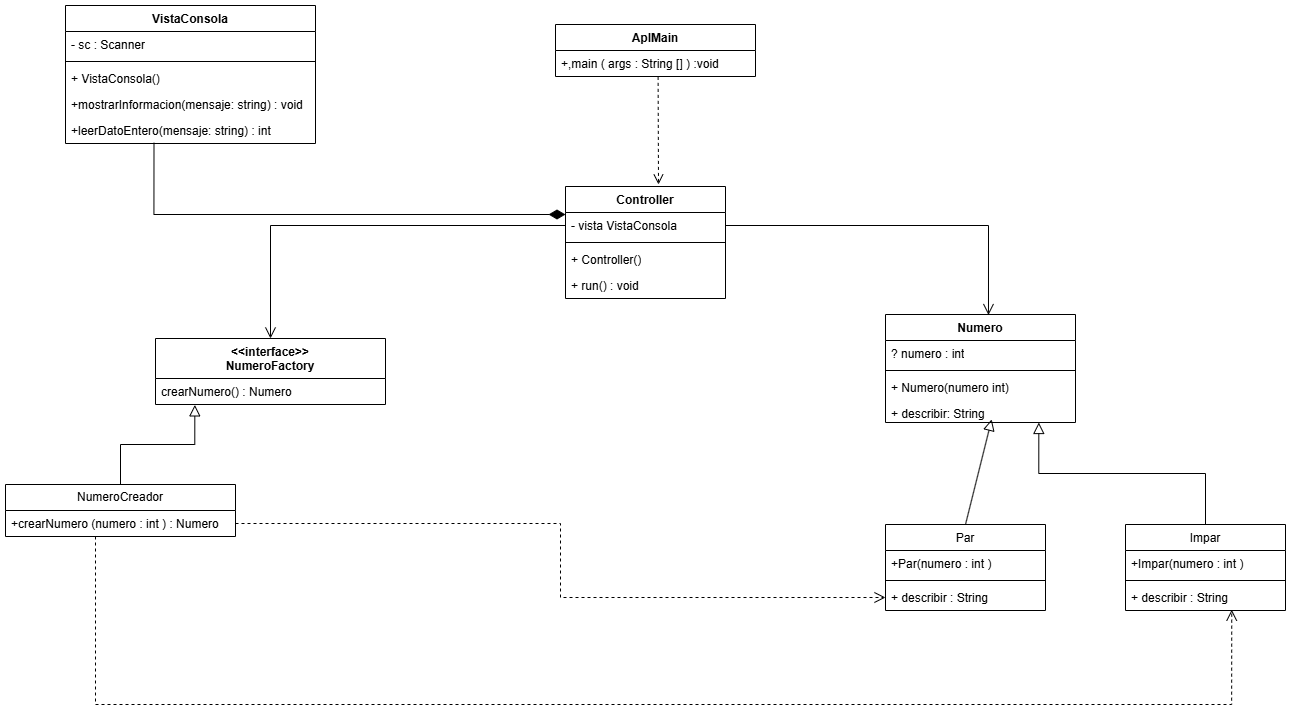

The diagram above was exported from draw.io. Its source (the exported page's mxGraphModel, read from the mxfile embedded in the PNG):
<mxGraphModel dx="1766" dy="1966" grid="1" gridSize="10" guides="1" tooltips="1" connect="1" arrows="1" fold="1" page="1" pageScale="1" pageWidth="827" pageHeight="1169" math="0" shadow="0">
  <root>
    <mxCell id="0" />
    <mxCell id="1" parent="0" />
    <mxCell id="boOa8V6IRlQczUyvJkoK-1" value="&lt;div&gt;&amp;lt;&amp;lt;interface&amp;gt;&amp;gt;&lt;/div&gt;NumeroFactory" style="swimlane;fontStyle=1;align=center;verticalAlign=top;childLayout=stackLayout;horizontal=1;startSize=40;horizontalStack=0;resizeParent=1;resizeParentMax=0;resizeLast=0;collapsible=1;marginBottom=0;whiteSpace=wrap;html=1;" vertex="1" parent="1">
      <mxGeometry x="170" y="-66" width="230" height="66" as="geometry" />
    </mxCell>
    <mxCell id="boOa8V6IRlQczUyvJkoK-2" value="crearNumero() : Numero" style="text;strokeColor=none;fillColor=none;align=left;verticalAlign=top;spacingLeft=4;spacingRight=4;overflow=hidden;rotatable=0;points=[[0,0.5],[1,0.5]];portConstraint=eastwest;whiteSpace=wrap;html=1;" vertex="1" parent="boOa8V6IRlQczUyvJkoK-1">
      <mxGeometry y="40" width="230" height="26" as="geometry" />
    </mxCell>
    <mxCell id="boOa8V6IRlQczUyvJkoK-10" value="Numero" style="swimlane;fontStyle=1;align=center;verticalAlign=top;childLayout=stackLayout;horizontal=1;startSize=26;horizontalStack=0;resizeParent=1;resizeParentMax=0;resizeLast=0;collapsible=1;marginBottom=0;whiteSpace=wrap;html=1;" vertex="1" parent="1">
      <mxGeometry x="900" y="-90" width="190" height="108" as="geometry" />
    </mxCell>
    <mxCell id="boOa8V6IRlQczUyvJkoK-11" value="? numero : int" style="text;strokeColor=none;fillColor=none;align=left;verticalAlign=top;spacingLeft=4;spacingRight=4;overflow=hidden;rotatable=0;points=[[0,0.5],[1,0.5]];portConstraint=eastwest;whiteSpace=wrap;html=1;" vertex="1" parent="boOa8V6IRlQczUyvJkoK-10">
      <mxGeometry y="26" width="190" height="26" as="geometry" />
    </mxCell>
    <mxCell id="boOa8V6IRlQczUyvJkoK-12" value="" style="line;strokeWidth=1;fillColor=none;align=left;verticalAlign=middle;spacingTop=-1;spacingLeft=3;spacingRight=3;rotatable=0;labelPosition=right;points=[];portConstraint=eastwest;strokeColor=inherit;" vertex="1" parent="boOa8V6IRlQczUyvJkoK-10">
      <mxGeometry y="52" width="190" height="8" as="geometry" />
    </mxCell>
    <mxCell id="boOa8V6IRlQczUyvJkoK-13" value="+ Numero(numero int)" style="text;strokeColor=none;fillColor=none;align=left;verticalAlign=top;spacingLeft=4;spacingRight=4;overflow=hidden;rotatable=0;points=[[0,0.5],[1,0.5]];portConstraint=eastwest;whiteSpace=wrap;html=1;" vertex="1" parent="boOa8V6IRlQczUyvJkoK-10">
      <mxGeometry y="60" width="190" height="26" as="geometry" />
    </mxCell>
    <mxCell id="boOa8V6IRlQczUyvJkoK-15" value="+ describir: String" style="text;strokeColor=none;fillColor=none;align=left;verticalAlign=top;spacingLeft=4;spacingRight=4;overflow=hidden;rotatable=0;points=[[0,0.5],[1,0.5]];portConstraint=eastwest;whiteSpace=wrap;html=1;" vertex="1" parent="boOa8V6IRlQczUyvJkoK-10">
      <mxGeometry y="86" width="190" height="22" as="geometry" />
    </mxCell>
    <mxCell id="boOa8V6IRlQczUyvJkoK-17" value="NumeroCreador" style="swimlane;fontStyle=0;childLayout=stackLayout;horizontal=1;startSize=26;fillColor=none;horizontalStack=0;resizeParent=1;resizeParentMax=0;resizeLast=0;collapsible=1;marginBottom=0;whiteSpace=wrap;html=1;" vertex="1" parent="1">
      <mxGeometry x="20" y="80" width="230" height="52" as="geometry" />
    </mxCell>
    <mxCell id="boOa8V6IRlQczUyvJkoK-18" value="+crearNumero (numero : int ) : Numero" style="text;strokeColor=none;fillColor=none;align=left;verticalAlign=top;spacingLeft=4;spacingRight=4;overflow=hidden;rotatable=0;points=[[0,0.5],[1,0.5]];portConstraint=eastwest;whiteSpace=wrap;html=1;" vertex="1" parent="boOa8V6IRlQczUyvJkoK-17">
      <mxGeometry y="26" width="230" height="26" as="geometry" />
    </mxCell>
    <mxCell id="boOa8V6IRlQczUyvJkoK-33" value="&lt;span style=&quot;font-weight: 400;&quot;&gt;Impar&lt;/span&gt;" style="swimlane;fontStyle=1;align=center;verticalAlign=top;childLayout=stackLayout;horizontal=1;startSize=26;horizontalStack=0;resizeParent=1;resizeParentMax=0;resizeLast=0;collapsible=1;marginBottom=0;whiteSpace=wrap;html=1;" vertex="1" parent="1">
      <mxGeometry x="1140" y="120" width="160" height="86" as="geometry" />
    </mxCell>
    <mxCell id="boOa8V6IRlQczUyvJkoK-34" value="&lt;span style=&quot;text-align: center;&quot;&gt;+Impar(numero : int )&amp;nbsp;&lt;/span&gt;" style="text;strokeColor=none;fillColor=none;align=left;verticalAlign=top;spacingLeft=4;spacingRight=4;overflow=hidden;rotatable=0;points=[[0,0.5],[1,0.5]];portConstraint=eastwest;whiteSpace=wrap;html=1;" vertex="1" parent="boOa8V6IRlQczUyvJkoK-33">
      <mxGeometry y="26" width="160" height="26" as="geometry" />
    </mxCell>
    <mxCell id="boOa8V6IRlQczUyvJkoK-35" value="" style="line;strokeWidth=1;fillColor=none;align=left;verticalAlign=middle;spacingTop=-1;spacingLeft=3;spacingRight=3;rotatable=0;labelPosition=right;points=[];portConstraint=eastwest;strokeColor=inherit;" vertex="1" parent="boOa8V6IRlQczUyvJkoK-33">
      <mxGeometry y="52" width="160" height="8" as="geometry" />
    </mxCell>
    <mxCell id="boOa8V6IRlQczUyvJkoK-36" value="+ describir : String" style="text;strokeColor=none;fillColor=none;align=left;verticalAlign=top;spacingLeft=4;spacingRight=4;overflow=hidden;rotatable=0;points=[[0,0.5],[1,0.5]];portConstraint=eastwest;whiteSpace=wrap;html=1;" vertex="1" parent="boOa8V6IRlQczUyvJkoK-33">
      <mxGeometry y="60" width="160" height="26" as="geometry" />
    </mxCell>
    <mxCell id="boOa8V6IRlQczUyvJkoK-42" style="edgeStyle=orthogonalEdgeStyle;rounded=0;orthogonalLoop=1;jettySize=auto;html=1;entryX=0.664;entryY=0.969;entryDx=0;entryDy=0;entryPerimeter=0;dashed=1;endArrow=open;endFill=0;endSize=9;startSize=9;" edge="1" parent="1" source="boOa8V6IRlQczUyvJkoK-18" target="boOa8V6IRlQczUyvJkoK-36">
      <mxGeometry relative="1" as="geometry">
        <Array as="points">
          <mxPoint x="110" y="300" />
          <mxPoint x="1246" y="300" />
        </Array>
      </mxGeometry>
    </mxCell>
    <mxCell id="boOa8V6IRlQczUyvJkoK-53" style="edgeStyle=orthogonalEdgeStyle;rounded=0;orthogonalLoop=1;jettySize=auto;html=1;entryX=0.807;entryY=1;entryDx=0;entryDy=0;entryPerimeter=0;endArrow=block;endFill=0;endSize=9;startSize=9;" edge="1" parent="1" source="boOa8V6IRlQczUyvJkoK-33" target="boOa8V6IRlQczUyvJkoK-15">
      <mxGeometry relative="1" as="geometry" />
    </mxCell>
    <mxCell id="boOa8V6IRlQczUyvJkoK-54" style="edgeStyle=orthogonalEdgeStyle;rounded=0;orthogonalLoop=1;jettySize=auto;html=1;entryX=0.171;entryY=1.015;entryDx=0;entryDy=0;entryPerimeter=0;endArrow=block;endFill=0;endSize=9;startSize=9;" edge="1" parent="1" source="boOa8V6IRlQczUyvJkoK-17" target="boOa8V6IRlQczUyvJkoK-2">
      <mxGeometry relative="1" as="geometry" />
    </mxCell>
    <mxCell id="boOa8V6IRlQczUyvJkoK-64" value="Controller" style="swimlane;fontStyle=1;align=center;verticalAlign=top;childLayout=stackLayout;horizontal=1;startSize=26;horizontalStack=0;resizeParent=1;resizeParentMax=0;resizeLast=0;collapsible=1;marginBottom=0;whiteSpace=wrap;html=1;" vertex="1" parent="1">
      <mxGeometry x="580" y="-218" width="160" height="112" as="geometry" />
    </mxCell>
    <mxCell id="boOa8V6IRlQczUyvJkoK-65" value="- vista VistaConsola" style="text;strokeColor=none;fillColor=none;align=left;verticalAlign=top;spacingLeft=4;spacingRight=4;overflow=hidden;rotatable=0;points=[[0,0.5],[1,0.5]];portConstraint=eastwest;whiteSpace=wrap;html=1;" vertex="1" parent="boOa8V6IRlQczUyvJkoK-64">
      <mxGeometry y="26" width="160" height="26" as="geometry" />
    </mxCell>
    <mxCell id="boOa8V6IRlQczUyvJkoK-66" value="" style="line;strokeWidth=1;fillColor=none;align=left;verticalAlign=middle;spacingTop=-1;spacingLeft=3;spacingRight=3;rotatable=0;labelPosition=right;points=[];portConstraint=eastwest;strokeColor=inherit;" vertex="1" parent="boOa8V6IRlQczUyvJkoK-64">
      <mxGeometry y="52" width="160" height="8" as="geometry" />
    </mxCell>
    <mxCell id="boOa8V6IRlQczUyvJkoK-67" value="+ Controller()" style="text;strokeColor=none;fillColor=none;align=left;verticalAlign=top;spacingLeft=4;spacingRight=4;overflow=hidden;rotatable=0;points=[[0,0.5],[1,0.5]];portConstraint=eastwest;whiteSpace=wrap;html=1;" vertex="1" parent="boOa8V6IRlQczUyvJkoK-64">
      <mxGeometry y="60" width="160" height="26" as="geometry" />
    </mxCell>
    <mxCell id="boOa8V6IRlQczUyvJkoK-70" value="+ run() : void" style="text;strokeColor=none;fillColor=none;align=left;verticalAlign=top;spacingLeft=4;spacingRight=4;overflow=hidden;rotatable=0;points=[[0,0.5],[1,0.5]];portConstraint=eastwest;whiteSpace=wrap;html=1;" vertex="1" parent="boOa8V6IRlQczUyvJkoK-64">
      <mxGeometry y="86" width="160" height="26" as="geometry" />
    </mxCell>
    <mxCell id="boOa8V6IRlQczUyvJkoK-71" style="edgeStyle=orthogonalEdgeStyle;rounded=0;orthogonalLoop=1;jettySize=auto;html=1;entryX=0.5;entryY=0;entryDx=0;entryDy=0;endArrow=open;endFill=0;endSize=9;startSize=9;" edge="1" parent="1" source="boOa8V6IRlQczUyvJkoK-65" target="boOa8V6IRlQczUyvJkoK-1">
      <mxGeometry relative="1" as="geometry" />
    </mxCell>
    <mxCell id="boOa8V6IRlQczUyvJkoK-72" style="edgeStyle=orthogonalEdgeStyle;rounded=0;orthogonalLoop=1;jettySize=auto;html=1;entryX=0.542;entryY=0.005;entryDx=0;entryDy=0;entryPerimeter=0;endArrow=open;endFill=0;endSize=9;startSize=9;" edge="1" parent="1" source="boOa8V6IRlQczUyvJkoK-65" target="boOa8V6IRlQczUyvJkoK-10">
      <mxGeometry relative="1" as="geometry" />
    </mxCell>
    <mxCell id="boOa8V6IRlQczUyvJkoK-73" value="AplMain" style="swimlane;fontStyle=1;align=center;verticalAlign=top;childLayout=stackLayout;horizontal=1;startSize=26;horizontalStack=0;resizeParent=1;resizeParentMax=0;resizeLast=0;collapsible=1;marginBottom=0;whiteSpace=wrap;html=1;" vertex="1" parent="1">
      <mxGeometry x="570" y="-380" width="200" height="52" as="geometry" />
    </mxCell>
    <mxCell id="boOa8V6IRlQczUyvJkoK-74" value="+,main ( args : String [] ) :void" style="text;strokeColor=none;fillColor=none;align=left;verticalAlign=top;spacingLeft=4;spacingRight=4;overflow=hidden;rotatable=0;points=[[0,0.5],[1,0.5]];portConstraint=eastwest;whiteSpace=wrap;html=1;" vertex="1" parent="boOa8V6IRlQczUyvJkoK-73">
      <mxGeometry y="26" width="200" height="26" as="geometry" />
    </mxCell>
    <mxCell id="boOa8V6IRlQczUyvJkoK-77" value="" style="html=1;verticalAlign=bottom;endArrow=open;dashed=1;endSize=8;curved=0;rounded=0;exitX=0.513;exitY=1.015;exitDx=0;exitDy=0;exitPerimeter=0;" edge="1" parent="1" source="boOa8V6IRlQczUyvJkoK-74">
      <mxGeometry relative="1" as="geometry">
        <mxPoint x="390" y="-120" as="sourcePoint" />
        <mxPoint x="673" y="-220" as="targetPoint" />
      </mxGeometry>
    </mxCell>
    <mxCell id="boOa8V6IRlQczUyvJkoK-78" value="VistaConsola" style="swimlane;fontStyle=1;align=center;verticalAlign=top;childLayout=stackLayout;horizontal=1;startSize=26;horizontalStack=0;resizeParent=1;resizeParentMax=0;resizeLast=0;collapsible=1;marginBottom=0;whiteSpace=wrap;html=1;" vertex="1" parent="1">
      <mxGeometry x="80" y="-399" width="250" height="138" as="geometry" />
    </mxCell>
    <mxCell id="boOa8V6IRlQczUyvJkoK-79" value="- sc : Scanner" style="text;strokeColor=none;fillColor=none;align=left;verticalAlign=top;spacingLeft=4;spacingRight=4;overflow=hidden;rotatable=0;points=[[0,0.5],[1,0.5]];portConstraint=eastwest;whiteSpace=wrap;html=1;" vertex="1" parent="boOa8V6IRlQczUyvJkoK-78">
      <mxGeometry y="26" width="250" height="26" as="geometry" />
    </mxCell>
    <mxCell id="boOa8V6IRlQczUyvJkoK-80" value="" style="line;strokeWidth=1;fillColor=none;align=left;verticalAlign=middle;spacingTop=-1;spacingLeft=3;spacingRight=3;rotatable=0;labelPosition=right;points=[];portConstraint=eastwest;strokeColor=inherit;" vertex="1" parent="boOa8V6IRlQczUyvJkoK-78">
      <mxGeometry y="52" width="250" height="8" as="geometry" />
    </mxCell>
    <mxCell id="boOa8V6IRlQczUyvJkoK-82" value="+ VistaConsola()" style="text;strokeColor=none;fillColor=none;align=left;verticalAlign=top;spacingLeft=4;spacingRight=4;overflow=hidden;rotatable=0;points=[[0,0.5],[1,0.5]];portConstraint=eastwest;whiteSpace=wrap;html=1;" vertex="1" parent="boOa8V6IRlQczUyvJkoK-78">
      <mxGeometry y="60" width="250" height="26" as="geometry" />
    </mxCell>
    <mxCell id="boOa8V6IRlQczUyvJkoK-81" value="+mostrarInformacion(mensaje: string) : void" style="text;strokeColor=none;fillColor=none;align=left;verticalAlign=top;spacingLeft=4;spacingRight=4;overflow=hidden;rotatable=0;points=[[0,0.5],[1,0.5]];portConstraint=eastwest;whiteSpace=wrap;html=1;" vertex="1" parent="boOa8V6IRlQczUyvJkoK-78">
      <mxGeometry y="86" width="250" height="26" as="geometry" />
    </mxCell>
    <mxCell id="boOa8V6IRlQczUyvJkoK-83" value="+leerDatoEntero(mensaje: string) : int" style="text;strokeColor=none;fillColor=none;align=left;verticalAlign=top;spacingLeft=4;spacingRight=4;overflow=hidden;rotatable=0;points=[[0,0.5],[1,0.5]];portConstraint=eastwest;whiteSpace=wrap;html=1;" vertex="1" parent="boOa8V6IRlQczUyvJkoK-78">
      <mxGeometry y="112" width="250" height="26" as="geometry" />
    </mxCell>
    <mxCell id="boOa8V6IRlQczUyvJkoK-86" value="" style="endArrow=none;html=1;endSize=8;startArrow=diamondThin;startSize=14;startFill=1;edgeStyle=orthogonalEdgeStyle;align=left;verticalAlign=bottom;rounded=0;entryX=0.354;entryY=0.973;entryDx=0;entryDy=0;entryPerimeter=0;exitX=0;exitY=0.25;exitDx=0;exitDy=0;targetPerimeterSpacing=9;sourcePerimeterSpacing=9;" edge="1" parent="1" source="boOa8V6IRlQczUyvJkoK-64" target="boOa8V6IRlQczUyvJkoK-83">
      <mxGeometry x="-0.6984" y="-109" relative="1" as="geometry">
        <mxPoint x="470" y="-130" as="sourcePoint" />
        <mxPoint x="630" y="-130" as="targetPoint" />
        <mxPoint x="110" y="109" as="offset" />
      </mxGeometry>
    </mxCell>
    <mxCell id="boOa8V6IRlQczUyvJkoK-89" value="&lt;span style=&quot;font-weight: 400;&quot;&gt;Par&lt;/span&gt;" style="swimlane;fontStyle=1;align=center;verticalAlign=top;childLayout=stackLayout;horizontal=1;startSize=26;horizontalStack=0;resizeParent=1;resizeParentMax=0;resizeLast=0;collapsible=1;marginBottom=0;whiteSpace=wrap;html=1;" vertex="1" parent="1">
      <mxGeometry x="900" y="120" width="160" height="86" as="geometry" />
    </mxCell>
    <mxCell id="boOa8V6IRlQczUyvJkoK-90" value="&lt;span style=&quot;text-align: center;&quot;&gt;+Par(numero : int )&amp;nbsp;&lt;/span&gt;" style="text;strokeColor=none;fillColor=none;align=left;verticalAlign=top;spacingLeft=4;spacingRight=4;overflow=hidden;rotatable=0;points=[[0,0.5],[1,0.5]];portConstraint=eastwest;whiteSpace=wrap;html=1;" vertex="1" parent="boOa8V6IRlQczUyvJkoK-89">
      <mxGeometry y="26" width="160" height="26" as="geometry" />
    </mxCell>
    <mxCell id="boOa8V6IRlQczUyvJkoK-91" value="" style="line;strokeWidth=1;fillColor=none;align=left;verticalAlign=middle;spacingTop=-1;spacingLeft=3;spacingRight=3;rotatable=0;labelPosition=right;points=[];portConstraint=eastwest;strokeColor=inherit;" vertex="1" parent="boOa8V6IRlQczUyvJkoK-89">
      <mxGeometry y="52" width="160" height="8" as="geometry" />
    </mxCell>
    <mxCell id="boOa8V6IRlQczUyvJkoK-92" value="+ describir : String" style="text;strokeColor=none;fillColor=none;align=left;verticalAlign=top;spacingLeft=4;spacingRight=4;overflow=hidden;rotatable=0;points=[[0,0.5],[1,0.5]];portConstraint=eastwest;whiteSpace=wrap;html=1;" vertex="1" parent="boOa8V6IRlQczUyvJkoK-89">
      <mxGeometry y="60" width="160" height="26" as="geometry" />
    </mxCell>
    <mxCell id="boOa8V6IRlQczUyvJkoK-93" style="edgeStyle=orthogonalEdgeStyle;rounded=0;orthogonalLoop=1;jettySize=auto;html=1;endArrow=open;endFill=0;dashed=1;endSize=9;startSize=9;" edge="1" parent="1" source="boOa8V6IRlQczUyvJkoK-18" target="boOa8V6IRlQczUyvJkoK-92">
      <mxGeometry relative="1" as="geometry" />
    </mxCell>
    <mxCell id="boOa8V6IRlQczUyvJkoK-95" value="" style="endArrow=block;endSize=9;endFill=0;html=1;rounded=0;exitX=0.5;exitY=0;exitDx=0;exitDy=0;entryX=0.559;entryY=0.857;entryDx=0;entryDy=0;entryPerimeter=0;startSize=9;" edge="1" parent="1" source="boOa8V6IRlQczUyvJkoK-89" target="boOa8V6IRlQczUyvJkoK-15">
      <mxGeometry width="160" relative="1" as="geometry">
        <mxPoint x="660" y="-20" as="sourcePoint" />
        <mxPoint x="1006" y="20" as="targetPoint" />
      </mxGeometry>
    </mxCell>
  </root>
</mxGraphModel>